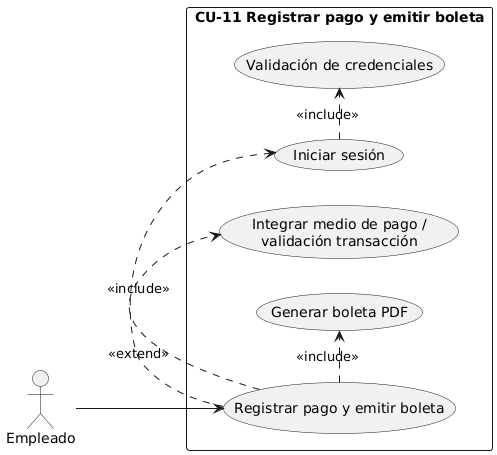

The diagram above was rendered by PlantUML. Its source (embedded in the PNG):
@startuml
left to right direction
actor "Empleado" as E
rectangle "CU-11 Registrar pago y emitir boleta" {
  usecase "Registrar pago y emitir boleta" as UC_Pago
  usecase "Iniciar sesión" as UC_Login
  usecase "Validación de credenciales" as UC_Auth
  usecase "Integrar medio de pago /\nvalidación transacción" as UC_Mp
  usecase "Generar boleta PDF" as UC_PDF
}
E --> UC_Pago
UC_Pago .> UC_Login : <<extend>>
UC_Login .> UC_Auth : <<include>>
UC_Pago .> UC_Mp : <<include>>
UC_Pago .> UC_PDF : <<include>>
@enduml